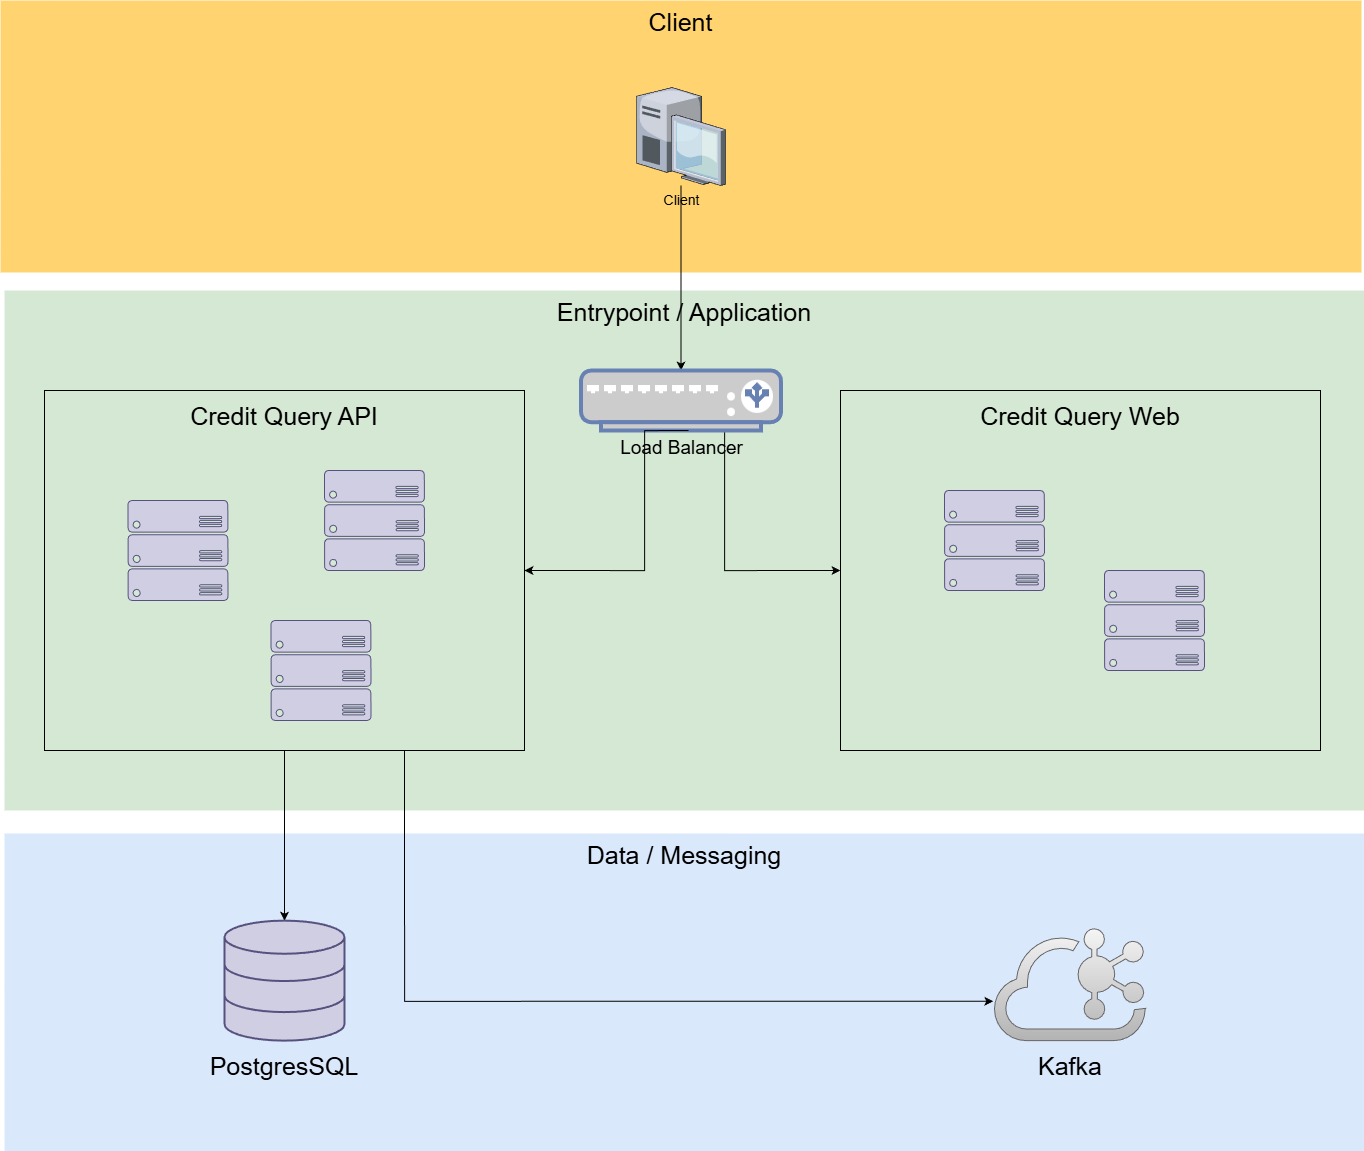

The diagram above was exported from draw.io. Its source (the exported page's mxGraphModel, read from the mxfile embedded in the PNG):
<mxGraphModel dx="2593" dy="1351" grid="1" gridSize="10" guides="1" tooltips="1" connect="1" arrows="1" fold="1" page="1" pageScale="1.5" pageWidth="1169" pageHeight="826" background="none" math="0" shadow="0">
  <root>
    <mxCell id="0" style=";html=1;" />
    <mxCell id="1" parent="0" style=";html=1;" />
    <mxCell id="6a7d8f32e03d9370-60" parent="1" style="whiteSpace=wrap;html=1;fillColor=#d5e8d4;fontSize=14;strokeColor=none;verticalAlign=top;" value="&lt;font style=&quot;font-size: 25px;&quot;&gt;Entrypoint / Application&lt;/font&gt;" vertex="1">
      <mxGeometry height="520" width="1360" x="200" y="320" as="geometry" />
    </mxCell>
    <mxCell id="6a7d8f32e03d9370-58" parent="1" style="whiteSpace=wrap;html=1;fillColor=#dae8fc;fontSize=14;strokeColor=none;verticalAlign=top;" value="&lt;font style=&quot;font-size: 25px;&quot;&gt;Data / Messaging&lt;/font&gt;" vertex="1">
      <mxGeometry height="318" width="1360" x="200" y="863" as="geometry" />
    </mxCell>
    <mxCell id="6a7d8f32e03d9370-57" parent="1" style="whiteSpace=wrap;html=1;fillColor=#FFD470;gradientColor=none;fontSize=14;strokeColor=none;verticalAlign=top;" value="&lt;font style=&quot;font-size: 25px;&quot;&gt;Client&lt;/font&gt;" vertex="1">
      <mxGeometry height="272" width="1361" x="196" y="30" as="geometry" />
    </mxCell>
    <mxCell id="_EtXD9gEqdfsvgHRG3Do-2" edge="1" parent="1" source="6a7d8f32e03d9370-5" style="edgeStyle=orthogonalEdgeStyle;rounded=0;orthogonalLoop=1;jettySize=auto;html=1;" target="_EtXD9gEqdfsvgHRG3Do-1">
      <mxGeometry relative="1" as="geometry" />
    </mxCell>
    <mxCell id="6a7d8f32e03d9370-5" parent="1" style="verticalLabelPosition=bottom;aspect=fixed;html=1;verticalAlign=top;strokeColor=none;shape=mxgraph.citrix.desktop;fillColor=#66B2FF;gradientColor=#0066CC;fontSize=14;" value="Client" vertex="1">
      <mxGeometry height="98" width="89" x="832" y="117.00000000000006" as="geometry" />
    </mxCell>
    <mxCell id="_EtXD9gEqdfsvgHRG3Do-22" edge="1" parent="1" source="_EtXD9gEqdfsvgHRG3Do-1" style="edgeStyle=orthogonalEdgeStyle;rounded=0;orthogonalLoop=1;jettySize=auto;html=1;entryX=0;entryY=0.5;entryDx=0;entryDy=0;" target="_EtXD9gEqdfsvgHRG3Do-6">
      <mxGeometry relative="1" as="geometry">
        <Array as="points">
          <mxPoint x="920" y="600" />
        </Array>
      </mxGeometry>
    </mxCell>
    <mxCell id="_EtXD9gEqdfsvgHRG3Do-1" parent="1" style="fontColor=#0066CC;verticalAlign=top;verticalLabelPosition=bottom;labelPosition=center;align=center;html=1;outlineConnect=0;fillColor=#CCCCCC;strokeColor=#6881B3;gradientColor=none;gradientDirection=north;strokeWidth=2;shape=mxgraph.networks.load_balancer;" value="&lt;font style=&quot;font-size: 19px; color: rgb(0, 0, 0);&quot;&gt;Load Balancer&lt;/font&gt;" vertex="1">
      <mxGeometry height="60" width="200" x="776.5" y="400" as="geometry" />
    </mxCell>
    <mxCell id="_EtXD9gEqdfsvgHRG3Do-34" edge="1" parent="1" source="_EtXD9gEqdfsvgHRG3Do-5" style="edgeStyle=orthogonalEdgeStyle;rounded=0;orthogonalLoop=1;jettySize=auto;html=1;exitX=0.5;exitY=1;exitDx=0;exitDy=0;" target="_EtXD9gEqdfsvgHRG3Do-27">
      <mxGeometry relative="1" as="geometry" />
    </mxCell>
    <mxCell id="_EtXD9gEqdfsvgHRG3Do-5" parent="1" style="rounded=0;whiteSpace=wrap;html=1;fillColor=none;" value="" vertex="1">
      <mxGeometry height="360" width="480" x="240" y="420" as="geometry" />
    </mxCell>
    <mxCell id="_EtXD9gEqdfsvgHRG3Do-6" parent="1" style="rounded=0;whiteSpace=wrap;html=1;fillColor=none;" value="" vertex="1">
      <mxGeometry height="360" width="480" x="1036" y="420" as="geometry" />
    </mxCell>
    <mxCell id="_EtXD9gEqdfsvgHRG3Do-15" parent="1" style="verticalLabelPosition=bottom;html=1;verticalAlign=top;align=center;strokeColor=#56517e;fillColor=#d0cee2;shape=mxgraph.azure.server_rack;" value="" vertex="1">
      <mxGeometry height="100" width="100" x="323.5" y="530" as="geometry" />
    </mxCell>
    <mxCell id="_EtXD9gEqdfsvgHRG3Do-16" parent="1" style="verticalLabelPosition=bottom;html=1;verticalAlign=top;align=center;strokeColor=#56517e;fillColor=#d0cee2;shape=mxgraph.azure.server_rack;" value="" vertex="1">
      <mxGeometry height="100" width="100" x="466.5" y="650" as="geometry" />
    </mxCell>
    <mxCell id="_EtXD9gEqdfsvgHRG3Do-17" parent="1" style="verticalLabelPosition=bottom;html=1;verticalAlign=top;align=center;strokeColor=#56517e;fillColor=#d0cee2;shape=mxgraph.azure.server_rack;" value="" vertex="1">
      <mxGeometry height="100" width="100" x="520" y="500" as="geometry" />
    </mxCell>
    <mxCell id="_EtXD9gEqdfsvgHRG3Do-18" parent="1" style="text;html=1;whiteSpace=wrap;strokeColor=none;fillColor=none;align=center;verticalAlign=middle;rounded=0;" value="&lt;font style=&quot;font-size: 25px;&quot;&gt;Credit Query API&lt;/font&gt;" vertex="1">
      <mxGeometry height="30" width="480" x="240" y="430" as="geometry" />
    </mxCell>
    <mxCell id="_EtXD9gEqdfsvgHRG3Do-19" parent="1" style="text;html=1;whiteSpace=wrap;strokeColor=none;fillColor=none;align=center;verticalAlign=middle;rounded=0;" value="&lt;font style=&quot;font-size: 25px;&quot;&gt;Credit Query Web&lt;/font&gt;" vertex="1">
      <mxGeometry height="30" width="480" x="1036" y="430" as="geometry" />
    </mxCell>
    <mxCell id="_EtXD9gEqdfsvgHRG3Do-20" parent="1" style="verticalLabelPosition=bottom;html=1;verticalAlign=top;align=center;strokeColor=#56517e;fillColor=#d0cee2;shape=mxgraph.azure.server_rack;" value="" vertex="1">
      <mxGeometry height="100" width="100" x="1140" y="520" as="geometry" />
    </mxCell>
    <mxCell id="_EtXD9gEqdfsvgHRG3Do-21" parent="1" style="verticalLabelPosition=bottom;html=1;verticalAlign=top;align=center;strokeColor=#56517e;fillColor=#d0cee2;shape=mxgraph.azure.server_rack;" value="" vertex="1">
      <mxGeometry height="100" width="100" x="1300" y="600" as="geometry" />
    </mxCell>
    <mxCell id="_EtXD9gEqdfsvgHRG3Do-23" edge="1" parent="1" style="edgeStyle=orthogonalEdgeStyle;rounded=0;orthogonalLoop=1;jettySize=auto;html=1;entryX=1;entryY=0.5;entryDx=0;entryDy=0;" target="_EtXD9gEqdfsvgHRG3Do-5">
      <mxGeometry relative="1" as="geometry">
        <Array as="points">
          <mxPoint x="840" y="460" />
          <mxPoint x="840" y="600" />
        </Array>
        <mxPoint x="884.010909090909" y="460" as="sourcePoint" />
        <mxPoint x="751.9999999999999" y="578.0399999999997" as="targetPoint" />
      </mxGeometry>
    </mxCell>
    <mxCell id="_EtXD9gEqdfsvgHRG3Do-27" parent="1" style="html=1;verticalLabelPosition=bottom;align=center;labelBackgroundColor=#ffffff;verticalAlign=top;strokeWidth=2;strokeColor=#56517e;shadow=0;dashed=0;shape=mxgraph.ios7.icons.data;fillColor=#d0cee2;" value="" vertex="1">
      <mxGeometry height="120" width="120" x="420" y="950.15" as="geometry" />
    </mxCell>
    <mxCell id="_EtXD9gEqdfsvgHRG3Do-28" parent="1" style="text;html=1;whiteSpace=wrap;strokeColor=none;fillColor=none;align=center;verticalAlign=middle;rounded=0;" value="&lt;font style=&quot;font-size: 25px;&quot;&gt;PostgresSQL&lt;/font&gt;" vertex="1">
      <mxGeometry height="30" width="60" x="450" y="1080" as="geometry" />
    </mxCell>
    <mxCell id="_EtXD9gEqdfsvgHRG3Do-29" parent="1" style="points=[];aspect=fixed;html=1;align=center;shadow=0;dashed=0;fillColor=#f5f5f5;strokeColor=#666666;shape=mxgraph.alibaba_cloud.kafka;gradientColor=#b3b3b3;" value="" vertex="1">
      <mxGeometry height="111.86" width="151" x="1190" y="958.29" as="geometry" />
    </mxCell>
    <mxCell id="_EtXD9gEqdfsvgHRG3Do-30" parent="1" style="text;html=1;whiteSpace=wrap;strokeColor=none;fillColor=none;align=center;verticalAlign=middle;rounded=0;" value="&lt;font style=&quot;font-size: 25px;&quot;&gt;Kafka&lt;/font&gt;" vertex="1">
      <mxGeometry height="30" width="60" x="1235.5" y="1080" as="geometry" />
    </mxCell>
    <mxCell id="_EtXD9gEqdfsvgHRG3Do-33" edge="1" parent="1" source="_EtXD9gEqdfsvgHRG3Do-5" style="edgeStyle=orthogonalEdgeStyle;rounded=0;orthogonalLoop=1;jettySize=auto;html=1;exitX=0.75;exitY=1;exitDx=0;exitDy=0;entryX=-0.008;entryY=0.648;entryDx=0;entryDy=0;entryPerimeter=0;" target="_EtXD9gEqdfsvgHRG3Do-29">
      <mxGeometry relative="1" as="geometry">
        <Array as="points">
          <mxPoint x="600" y="1031" />
        </Array>
      </mxGeometry>
    </mxCell>
  </root>
</mxGraphModel>